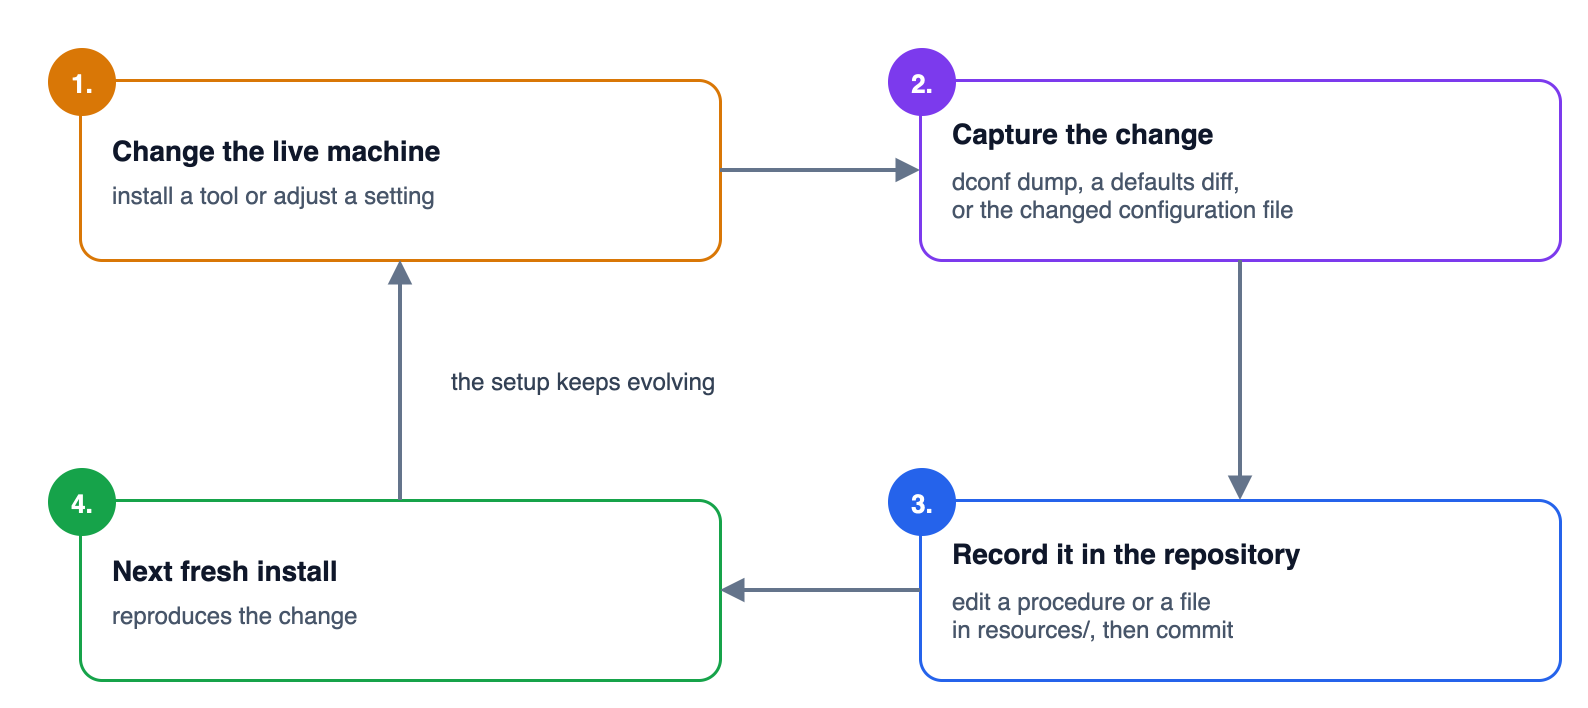

The diagram above was exported from draw.io. Its source (the exported page's mxGraphModel, read from the mxfile embedded in the PNG):
<mxGraphModel grid="1" gridSize="10" guides="1" page="0" background="#FFFFFF" adaptiveColors="none" math="0" shadow="0">
  <root>
    <mxCell id="0" />
    <mxCell id="1" parent="0" />
    <mxCell id="l1" value="" style="rounded=1;arcSize=12;fillColor=#FFFFFF;strokeColor=#D97706;strokeWidth=1.5;fontFamily=Helvetica;html=0;" vertex="1" parent="1">
      <mxGeometry x="60" y="40" width="320" height="90" as="geometry" />
    </mxCell>
    <mxCell id="v1" value="Change the live machine" style="text;strokeColor=none;fillColor=none;fontFamily=Helvetica;html=0;align=left;verticalAlign=middle;spacing=0;fontSize=14;fontColor=#0F172A;fontStyle=1;" vertex="1" parent="1">
      <mxGeometry x="76" y="64.5" width="288" height="20" as="geometry" />
    </mxCell>
    <mxCell id="v2" value="install a tool or adjust a setting" style="text;strokeColor=none;fillColor=none;fontFamily=Helvetica;html=0;align=left;verticalAlign=middle;spacing=0;fontSize=12;fontColor=#475569;fontStyle=0;" vertex="1" parent="1">
      <mxGeometry x="76" y="88.5" width="288" height="17" as="geometry" />
    </mxCell>
    <mxCell id="l2" value="" style="rounded=1;arcSize=12;fillColor=#FFFFFF;strokeColor=#7C3AED;strokeWidth=1.5;fontFamily=Helvetica;html=0;" vertex="1" parent="1">
      <mxGeometry x="480" y="40" width="320" height="90" as="geometry" />
    </mxCell>
    <mxCell id="v3" value="Capture the change" style="text;strokeColor=none;fillColor=none;fontFamily=Helvetica;html=0;align=left;verticalAlign=middle;spacing=0;fontSize=14;fontColor=#0F172A;fontStyle=1;" vertex="1" parent="1">
      <mxGeometry x="496" y="56.0" width="288" height="20" as="geometry" />
    </mxCell>
    <mxCell id="v4" value="dconf dump, a defaults diff,&#10;or the changed configuration file" style="text;strokeColor=none;fillColor=none;fontFamily=Helvetica;html=0;align=left;verticalAlign=middle;spacing=0;fontSize=12;fontColor=#475569;fontStyle=0;" vertex="1" parent="1">
      <mxGeometry x="496" y="80.0" width="288" height="34" as="geometry" />
    </mxCell>
    <mxCell id="l3" value="" style="rounded=1;arcSize=12;fillColor=#FFFFFF;strokeColor=#2563EB;strokeWidth=1.5;fontFamily=Helvetica;html=0;" vertex="1" parent="1">
      <mxGeometry x="480" y="250" width="320" height="90" as="geometry" />
    </mxCell>
    <mxCell id="v5" value="Record it in the repository" style="text;strokeColor=none;fillColor=none;fontFamily=Helvetica;html=0;align=left;verticalAlign=middle;spacing=0;fontSize=14;fontColor=#0F172A;fontStyle=1;" vertex="1" parent="1">
      <mxGeometry x="496" y="266.0" width="288" height="20" as="geometry" />
    </mxCell>
    <mxCell id="v6" value="edit a procedure or a file&#10;in resources/, then commit" style="text;strokeColor=none;fillColor=none;fontFamily=Helvetica;html=0;align=left;verticalAlign=middle;spacing=0;fontSize=12;fontColor=#475569;fontStyle=0;" vertex="1" parent="1">
      <mxGeometry x="496" y="290.0" width="288" height="34" as="geometry" />
    </mxCell>
    <mxCell id="l4" value="" style="rounded=1;arcSize=12;fillColor=#FFFFFF;strokeColor=#16A34A;strokeWidth=1.5;fontFamily=Helvetica;html=0;" vertex="1" parent="1">
      <mxGeometry x="60" y="250" width="320" height="90" as="geometry" />
    </mxCell>
    <mxCell id="v7" value="Next fresh install" style="text;strokeColor=none;fillColor=none;fontFamily=Helvetica;html=0;align=left;verticalAlign=middle;spacing=0;fontSize=14;fontColor=#0F172A;fontStyle=1;" vertex="1" parent="1">
      <mxGeometry x="76" y="274.5" width="288" height="20" as="geometry" />
    </mxCell>
    <mxCell id="v8" value="reproduces the change" style="text;strokeColor=none;fillColor=none;fontFamily=Helvetica;html=0;align=left;verticalAlign=middle;spacing=0;fontSize=12;fontColor=#475569;fontStyle=0;" vertex="1" parent="1">
      <mxGeometry x="76" y="298.5" width="288" height="17" as="geometry" />
    </mxCell>
    <mxCell id="v9" value="1." style="ellipse;fillColor=#D97706;strokeColor=none;fontFamily=Helvetica;html=0;fontSize=13;fontStyle=1;fontColor=#FFFFFF;align=center;verticalAlign=middle;" vertex="1" parent="1">
      <mxGeometry x="44" y="24" width="34" height="34" as="geometry" />
    </mxCell>
    <mxCell id="v10" value="2." style="ellipse;fillColor=#7C3AED;strokeColor=none;fontFamily=Helvetica;html=0;fontSize=13;fontStyle=1;fontColor=#FFFFFF;align=center;verticalAlign=middle;" vertex="1" parent="1">
      <mxGeometry x="464" y="24" width="34" height="34" as="geometry" />
    </mxCell>
    <mxCell id="v11" value="3." style="ellipse;fillColor=#2563EB;strokeColor=none;fontFamily=Helvetica;html=0;fontSize=13;fontStyle=1;fontColor=#FFFFFF;align=center;verticalAlign=middle;" vertex="1" parent="1">
      <mxGeometry x="464" y="234" width="34" height="34" as="geometry" />
    </mxCell>
    <mxCell id="v12" value="4." style="ellipse;fillColor=#16A34A;strokeColor=none;fontFamily=Helvetica;html=0;fontSize=13;fontStyle=1;fontColor=#FFFFFF;align=center;verticalAlign=middle;" vertex="1" parent="1">
      <mxGeometry x="44" y="234" width="34" height="34" as="geometry" />
    </mxCell>
    <mxCell id="e13" value="" style="edgeStyle=orthogonalEdgeStyle;rounded=1;strokeColor=#64748B;strokeWidth=2;endArrow=block;endFill=1;endSize=7;fontSize=12;fontColor=#334155;labelBackgroundColor=none;fontFamily=Helvetica;html=0;" edge="1" parent="1" source="l1" target="l2">
      <mxGeometry relative="1" as="geometry" />
    </mxCell>
    <mxCell id="e14" value="" style="edgeStyle=orthogonalEdgeStyle;rounded=1;strokeColor=#64748B;strokeWidth=2;endArrow=block;endFill=1;endSize=7;fontSize=12;fontColor=#334155;labelBackgroundColor=none;fontFamily=Helvetica;html=0;" edge="1" parent="1" source="l2" target="l3">
      <mxGeometry relative="1" as="geometry" />
    </mxCell>
    <mxCell id="e15" value="" style="edgeStyle=orthogonalEdgeStyle;rounded=1;strokeColor=#64748B;strokeWidth=2;endArrow=block;endFill=1;endSize=7;fontSize=12;fontColor=#334155;labelBackgroundColor=none;fontFamily=Helvetica;html=0;" edge="1" parent="1" source="l3" target="l4">
      <mxGeometry relative="1" as="geometry" />
    </mxCell>
    <mxCell id="e16" value="the setup keeps evolving" style="edgeStyle=orthogonalEdgeStyle;rounded=1;strokeColor=#64748B;strokeWidth=2;endArrow=block;endFill=1;endSize=7;fontSize=12;fontColor=#334155;labelBackgroundColor=none;fontFamily=Helvetica;html=0;" edge="1" parent="1" source="l4" target="l1">
      <mxGeometry relative="1" as="geometry">
        <mxPoint x="91.6" y="0" as="offset" />
      </mxGeometry>
    </mxCell>
  </root>
</mxGraphModel>